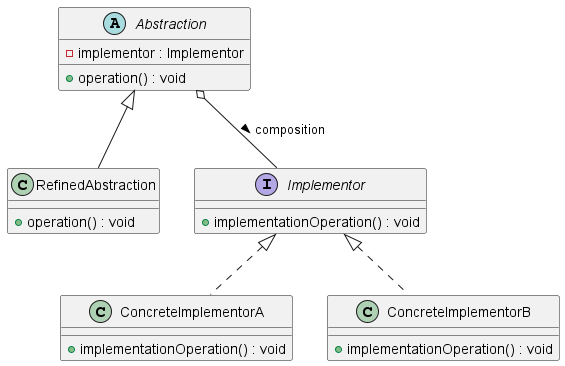

The diagram above was rendered by PlantUML. Its source (embedded in the PNG):
@startuml BridgePatternClassDiagram

' Abstraction
abstract class Abstraction {
  -implementor : Implementor
  +operation() : void
}

' RefinedAbstraction
class RefinedAbstraction extends Abstraction {
  +operation() : void
}

' Implementor Interface
interface Implementor {
  +implementationOperation() : void
}

' ConcreteImplementors
class ConcreteImplementorA implements Implementor {
  +implementationOperation() : void
}

class ConcreteImplementorB implements Implementor {
  +implementationOperation() : void
}

' Relationships
Abstraction o-- Implementor : composition >


@enduml